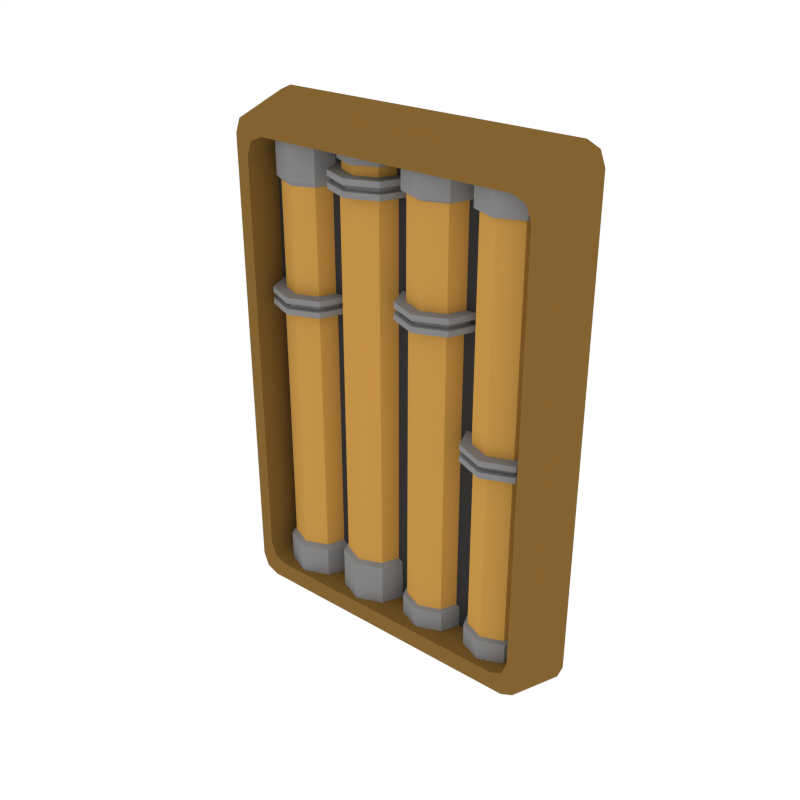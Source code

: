 # Source: Details_Pipes_Medium.blend  (saved by Blender 3.6.13; exported with 4.5.12 LTS)
import bpy
from mathutils import Matrix  # noqa: F401  (used for matrix-valued properties, if any)

bpy.ops.wm.read_factory_settings(use_empty=True)
scene = bpy.context.scene
scene.name = 'Scene'

# ---- collections
col_collection_1 = bpy.data.collections.new('Collection 1'); scene.collection.children.link(col_collection_1)

# ---- materials (node trees are filled in below, after node groups)
mat_main = bpy.data.materials.new('Main')
mat_main.alpha_threshold = 0.0
mat_main.diffuse_color = (0.402, 0.402, 0.402, 1.0)
mat_main.roughness = 0.5
mat_accent = bpy.data.materials.new('Accent')
mat_accent.alpha_threshold = 0.0
mat_accent.diffuse_color = (0.5596, 0.2977, 0.06679, 1.0)
mat_accent.roughness = 0.5
mat_light = bpy.data.materials.new('Light')
mat_light.alpha_threshold = 0.0
mat_light.diffuse_color = (0.4869, 0.4869, 0.4869, 1.0)
mat_light.roughness = 0.5
mat_darkgrey = bpy.data.materials.new('DarkGrey')
mat_darkgrey.alpha_threshold = 0.0
mat_darkgrey.diffuse_color = (0.2395, 0.2395, 0.2395, 1.0)
mat_darkgrey.roughness = 0.5
mat_darkaccent = bpy.data.materials.new('DarkAccent')
mat_darkaccent.alpha_threshold = 0.0
mat_darkaccent.diffuse_color = (0.2266, 0.1234, 0.03015, 1.0)
mat_darkaccent.roughness = 0.5
mat_black = bpy.data.materials.new('Black')
mat_black.alpha_threshold = 0.0
mat_black.diffuse_color = (0.04203, 0.04203, 0.04203, 1.0)
mat_black.roughness = 0.5

# ---- node groups
ng_auto_smooth = bpy.data.node_groups.new('Auto Smooth', 'GeometryNodeTree')
_s = ng_auto_smooth.interface.new_socket(name='Geometry', in_out='OUTPUT', socket_type='NodeSocketGeometry')
_s = ng_auto_smooth.interface.new_socket(name='Geometry', in_out='INPUT', socket_type='NodeSocketGeometry')
_s = ng_auto_smooth.interface.new_socket(name='Angle', in_out='INPUT', socket_type='NodeSocketFloat')
_s.subtype = 'ANGLE'
_s.min_value = 0.0
_s.max_value = 3.142
ng_auto_smooth.is_modifier = True
_N = ng_auto_smooth.nodes; _L = ng_auto_smooth.links
n0 = _N.new('NodeGroupOutput'); n0.name = 'Group Output'; n0.location = (480, -100)
n1 = _N.new('NodeGroupInput'); n1.name = 'Group Input'; n1.location = (-420, -300)
n2 = _N.new('NodeGroupInput'); n2.name = 'Group Input.001'; n2.location = (-60, -100)
n3 = _N.new('GeometryNodeSetShadeSmooth'); n3.name = 'Set Shade Smooth'; n3.location = (120, -100)
n3.domain = 'EDGE'
n4 = _N.new('GeometryNodeSetShadeSmooth'); n4.name = 'Set Shade Smooth.001'; n4.location = (300, -100)
n5 = _N.new('GeometryNodeInputMeshEdgeAngle'); n5.name = 'Edge Angle'; n5.location = (-420, -220)
n6 = _N.new('GeometryNodeInputEdgeSmooth'); n6.name = 'Is Edge Smooth'; n6.location = (-60, -160)
n7 = _N.new('GeometryNodeInputShadeSmooth'); n7.name = 'Is Face Smooth'; n7.location = (-240, -340)
n8 = _N.new('FunctionNodeBooleanMath'); n8.name = 'Boolean Math'; n8.location = (-60, -220)
n9 = _N.new('FunctionNodeCompare'); n9.name = 'Compare'; n9.location = (-240, -180)
n9.operation = 'LESS_EQUAL'
_L.new(n5.outputs[0], n9.inputs[0])
_L.new(n4.outputs[0], n0.inputs[0])
_L.new(n1.outputs[1], n9.inputs[1])
_L.new(n9.outputs[0], n8.inputs[0])
_L.new(n7.outputs[0], n8.inputs[1])
_L.new(n2.outputs[0], n3.inputs[0])
_L.new(n6.outputs[0], n3.inputs[1])
_L.new(n3.outputs[0], n4.inputs[0])
_L.new(n8.outputs[0], n3.inputs[2])
n0.is_active_output = True

# ---- material node trees
mat_light.use_nodes = True; mat_light.node_tree.nodes.clear()
_N = mat_light.node_tree.nodes; _L = mat_light.node_tree.links
n0 = _N.new('ShaderNodeOutputMaterial'); n0.name = 'Material Output'; n0.location = (300, 300)
n1 = _N.new('ShaderNodeEmission'); n1.name = 'Emission'; n1.location = (10, 300)
n1.inputs[0].default_value = (1.0, 0.812, 0.3343, 1.0)
n1.inputs[1].default_value = 3.1
_L.new(n1.outputs[0], n0.inputs[0])
n0.is_active_output = True

# ---- world
world_world = bpy.data.worlds.new('World'); scene.world = world_world
world_world.color = (1.0, 1.0, 1.0)
world_world.use_sun_shadow = False
world_world.sun_shadow_jitter_overblur = 0.0
world_world.cycles.sampling_method = 'NONE'
world_world.cycles.sample_map_resolution = 256

# ---- meshes
me_plane_060 = bpy.data.meshes.new('Plane.060')
me_plane_060.from_pydata([(-0.1024, -0.03074, 0.3443), (-0.003194, -0.03074, 0.3443), (-0.0528, -0.08034, 0.3443), (-0.01772, -0.06581, 0.3443), (-0.08787, -0.06581, 0.3443), (-0.1152, -0.03074, 0.3065), (0.009627, -0.03074, 0.3065), (-0.0528, -0.09316, 0.3065), (-0.008659, -0.07488, 0.3065), (-0.09693, -0.07488, 0.3065), (-0.08372, -0.06166, 0.3065), (-0.02187, -0.06166, 0.3065), (-0.0528, -0.07447, 0.3065), (-0.009062, -0.03074, 0.3065), (-0.09653, -0.03074, 0.3065), (-0.09653, -0.03074, 0.3209), (-0.009062, -0.03074, 0.3209), (-0.0528, -0.07447, 0.3209), (-0.02187, -0.06166, 0.3209), (-0.08372, -0.06166, 0.3209), (-0.08787, -0.06581, 0.3209), (-0.01772, -0.06581, 0.3209), (-0.0528, -0.08034, 0.3209), (-0.003194, -0.03074, 0.3209), (-0.1024, -0.03074, 0.3209), (-0.1152, -0.03074, 0.2818), (0.009627, -0.03074, 0.2818), (-0.0528, -0.09316, 0.2818), (-0.008659, -0.07488, 0.2818), (-0.09693, -0.07488, 0.2818), (-0.09922, -0.03074, 0.2818), (-0.006376, -0.03074, 0.2818), (-0.0528, -0.07716, 0.2818), (-0.01997, -0.06356, 0.2818), (-0.08562, -0.06356, 0.2818), (-0.09922, -0.03074, -0.2683), (-0.006376, -0.03074, -0.2683), (-0.0528, -0.07716, -0.2683), (-0.01997, -0.06356, -0.2683), (-0.08562, -0.06356, -0.2683), (-0.1063, -0.03074, -0.273), (0.0007213, -0.03074, -0.273), (-0.0528, -0.08426, -0.273), (-0.01496, -0.06858, -0.273), (-0.09064, -0.06858, -0.273), (-0.1063, -0.03074, -0.3509), (0.0007213, -0.03074, -0.3509), (-0.0528, -0.08426, -0.3509), (-0.01496, -0.06858, -0.3509), (-0.09064, -0.06858, -0.3509), (-0.008659, -0.07488, 0.29), (-0.008659, -0.07488, 0.2982), (-0.0528, -0.09316, 0.2982), (-0.0528, -0.09316, 0.29), (-0.1152, -0.03074, 0.29), (-0.1152, -0.03074, 0.2982), (-0.09693, -0.07488, 0.2982), (-0.09693, -0.07488, 0.29), (0.009627, -0.03074, 0.29), (0.009627, -0.03074, 0.2982), (-0.01523, -0.06831, 0.2906), (-0.01523, -0.06831, 0.2976), (-0.0528, -0.08388, 0.2976), (-0.0528, -0.08388, 0.2906), (-0.1059, -0.03074, 0.2906), (-0.1059, -0.03074, 0.2976), (-0.09037, -0.06831, 0.2976), (-0.09037, -0.06831, 0.2906), (0.0003386, -0.03074, 0.2906), (0.0003388, -0.03074, 0.2976), (-0.2119, -0.03074, 0.3443), (-0.1127, -0.03074, 0.3443), (-0.1623, -0.08034, 0.3443), (-0.1272, -0.06581, 0.3443), (-0.1973, -0.06581, 0.3443), (-0.2247, -0.03074, 0.1211), (-0.09983, -0.03074, 0.1211), (-0.1623, -0.09316, 0.1211), (-0.1181, -0.07488, 0.1211), (-0.2064, -0.07488, 0.1211), (-0.1932, -0.06166, 0.1211), (-0.1313, -0.06166, 0.1211), (-0.1623, -0.07447, 0.1211), (-0.1185, -0.03074, 0.1211), (-0.206, -0.03074, 0.1211), (-0.206, -0.03074, 0.273), (-0.1185, -0.03074, 0.273), (-0.1623, -0.07447, 0.273), (-0.1313, -0.06166, 0.273), (-0.1932, -0.06166, 0.273), (-0.1973, -0.06581, 0.2793), (-0.1272, -0.06581, 0.2793), (-0.1623, -0.08034, 0.2793), (-0.1127, -0.03074, 0.2793), (-0.2119, -0.03074, 0.2793), (-0.2247, -0.03074, 0.09638), (-0.09983, -0.03074, 0.09638), (-0.1623, -0.09316, 0.09638), (-0.1181, -0.07488, 0.09638), (-0.2064, -0.07488, 0.09638), (-0.2087, -0.03074, 0.09638), (-0.1158, -0.03074, 0.09638), (-0.1623, -0.07716, 0.09638), (-0.1294, -0.06356, 0.09638), (-0.1951, -0.06356, 0.09638), (-0.2087, -0.03074, -0.2837), (-0.1158, -0.03074, -0.2837), (-0.1623, -0.07716, -0.2837), (-0.1294, -0.06356, -0.2837), (-0.1951, -0.06356, -0.2837), (-0.2158, -0.03074, -0.2888), (-0.1087, -0.03074, -0.2888), (-0.1623, -0.08426, -0.2888), (-0.1244, -0.06858, -0.2888), (-0.2001, -0.06858, -0.2888), (-0.2158, -0.03074, -0.3509), (-0.1087, -0.03074, -0.3509), (-0.1623, -0.08426, -0.3509), (-0.1244, -0.06858, -0.3509), (-0.2001, -0.06858, -0.3509), (-0.1181, -0.07488, 0.1046), (-0.1181, -0.07488, 0.1129), (-0.1623, -0.09316, 0.1129), (-0.1623, -0.09316, 0.1046), (-0.2247, -0.03074, 0.1046), (-0.2247, -0.03074, 0.1129), (-0.2064, -0.07488, 0.1129), (-0.2064, -0.07488, 0.1046), (-0.09983, -0.03074, 0.1046), (-0.09983, -0.03074, 0.1129), (-0.1247, -0.06831, 0.1052), (-0.1247, -0.06831, 0.1123), (-0.1623, -0.08388, 0.1123), (-0.1623, -0.08388, 0.1052), (-0.2154, -0.03074, 0.1052), (-0.2154, -0.03074, 0.1123), (-0.1998, -0.06831, 0.1123), (-0.1998, -0.06831, 0.1052), (-0.1091, -0.03074, 0.1052), (-0.1091, -0.03074, 0.1123), (-0.2427, -0.09175, 0.3334), (-0.2162, -0.09175, 0.3623), (-0.2349, -0.09175, 0.3539), (0.2162, -0.09175, 0.3623), (0.2427, -0.09175, 0.3334), (0.2349, -0.09175, 0.3539), (-0.2572, -6.706e-08, 0.354), (-0.2307, -6.706e-08, 0.383), (-0.2494, -6.706e-08, 0.3745), (0.2307, 2.235e-08, 0.383), (0.2572, 2.235e-08, 0.354), (0.2494, 2.235e-08, 0.3745), (-0.2162, -0.09175, -0.3623), (-0.2427, -0.09175, -0.3334), (-0.2349, -0.09175, -0.3539), (0.2427, -0.09175, -0.3334), (0.2162, -0.09175, -0.3623), (0.2349, -0.09175, -0.3539), (-0.2307, -6.706e-08, -0.383), (-0.2572, -6.706e-08, -0.354), (-0.2494, -6.706e-08, -0.3745), (0.2572, 2.235e-08, -0.354), (0.2307, 2.235e-08, -0.383), (0.2494, 2.235e-08, -0.3745), (-0.2234, -0.09175, 0.3059), (-0.1969, -0.09175, 0.3348), (-0.2156, -0.09175, 0.3263), (0.1969, -0.09175, 0.3348), (0.2234, -0.09175, 0.3059), (0.2156, -0.09175, 0.3263), (0.2234, -0.09175, -0.3059), (0.1969, -0.09175, -0.3348), (0.2156, -0.09175, -0.3263), (-0.1969, -0.09175, -0.3348), (-0.2234, -0.09175, -0.3059), (-0.2156, -0.09175, -0.3263), (-0.1969, -0.03794, 0.3348), (-0.2234, -0.03794, 0.3059), (-0.2156, -0.03794, 0.3263), (0.2234, -0.03794, 0.3059), (0.1969, -0.03794, 0.3348), (0.2156, -0.03794, 0.3263), (0.1969, -0.03794, -0.3348), (0.2234, -0.03794, -0.3059), (0.2156, -0.03794, -0.3263), (-0.2234, -0.03794, -0.3059), (-0.1969, -0.03794, -0.3348), (-0.2156, -0.03794, -0.3263), (0.1067, -0.03074, -0.3388), (0.007489, -0.03074, -0.3388), (0.05709, -0.08034, -0.3388), (0.02202, -0.06581, -0.3388), (0.09216, -0.06581, -0.3388), (0.1195, -0.03074, 0.1305), (-0.005332, -0.03074, 0.1305), (0.05709, -0.09316, 0.1305), (0.01295, -0.07488, 0.1305), (0.1012, -0.07488, 0.1305), (0.08801, -0.06166, 0.1305), (0.02617, -0.06166, 0.1305), (0.05709, -0.07447, 0.1305), (0.01336, -0.03074, 0.1305), (0.1008, -0.03074, 0.1305), (0.1008, -0.03074, -0.3002), (0.01336, -0.03074, -0.3002), (0.05709, -0.07447, -0.3002), (0.02617, -0.06166, -0.3002), (0.08801, -0.06166, -0.3002), (0.09216, -0.06581, -0.3031), (0.02202, -0.06581, -0.3031), (0.05709, -0.08034, -0.3031), (0.007489, -0.03074, -0.3031), (0.1067, -0.03074, -0.3031), (0.1195, -0.03074, 0.1553), (-0.005332, -0.03074, 0.1553), (0.05709, -0.09316, 0.1553), (0.01295, -0.07488, 0.1553), (0.1012, -0.07488, 0.1553), (0.1035, -0.03074, 0.1553), (0.01067, -0.03074, 0.1553), (0.05709, -0.07716, 0.1553), (0.02427, -0.06356, 0.1553), (0.08991, -0.06356, 0.1553), (0.1035, -0.03074, 0.2959), (0.01067, -0.03074, 0.2959), (0.05709, -0.07716, 0.2959), (0.02427, -0.06356, 0.2959), (0.08991, -0.06356, 0.2959), (0.1106, -0.03074, 0.3), (0.003574, -0.03074, 0.3), (0.05709, -0.08426, 0.3), (0.01925, -0.06858, 0.3), (0.09493, -0.06858, 0.3), (0.1106, -0.03074, 0.3564), (0.003574, -0.03074, 0.3564), (0.05709, -0.08426, 0.3564), (0.01925, -0.06858, 0.3564), (0.09493, -0.06858, 0.3564), (0.01295, -0.07488, 0.147), (0.01295, -0.07488, 0.1388), (0.05709, -0.09316, 0.1388), (0.05709, -0.09316, 0.147), (0.1195, -0.03074, 0.147), (0.1195, -0.03074, 0.1388), (0.1012, -0.07488, 0.1388), (0.1012, -0.07488, 0.147), (-0.005332, -0.03074, 0.147), (-0.005332, -0.03074, 0.1388), (0.01952, -0.06831, 0.1464), (0.01952, -0.06831, 0.1394), (0.05709, -0.08388, 0.1394), (0.05709, -0.08388, 0.1464), (0.1102, -0.03074, 0.1464), (0.1102, -0.03074, 0.1394), (0.09466, -0.06831, 0.1394), (0.09466, -0.06831, 0.1464), (0.003956, -0.03074, 0.1464), (0.003956, -0.03074, 0.1394), (0.2162, -0.03074, -0.3388), (0.1169, -0.03074, -0.3388), (0.1666, -0.08034, -0.3388), (0.1315, -0.06581, -0.3388), (0.2016, -0.06581, -0.3388), (0.229, -0.03074, -0.03743), (0.1041, -0.03074, -0.03743), (0.1666, -0.09316, -0.03743), (0.1224, -0.07488, -0.03743), (0.2107, -0.07488, -0.03743), (0.1975, -0.06166, -0.03743), (0.1356, -0.06166, -0.03743), (0.1666, -0.07447, -0.03743), (0.1228, -0.03074, -0.03743), (0.2103, -0.03074, -0.03743), (0.2103, -0.03074, -0.3002), (0.1228, -0.03074, -0.3002), (0.1666, -0.07447, -0.3002), (0.1356, -0.06166, -0.3002), (0.1975, -0.06166, -0.3002), (0.2016, -0.06581, -0.3031), (0.1315, -0.06581, -0.3031), (0.1666, -0.08034, -0.3031), (0.1169, -0.03074, -0.3031), (0.2162, -0.03074, -0.3031), (0.229, -0.03074, -0.01269), (0.1041, -0.03074, -0.01269), (0.1666, -0.09316, -0.01269), (0.1224, -0.07488, -0.01269), (0.2107, -0.07488, -0.01269), (0.213, -0.03074, -0.01269), (0.1201, -0.03074, -0.01269), (0.1666, -0.07716, -0.01269), (0.1337, -0.06356, -0.01269), (0.1994, -0.06356, -0.01269), (0.213, -0.03074, 0.2996), (0.1201, -0.03074, 0.2996), (0.1666, -0.07716, 0.2996), (0.1337, -0.06356, 0.2996), (0.1994, -0.06356, 0.2996), (0.2201, -0.03074, 0.2996), (0.113, -0.03074, 0.2996), (0.1666, -0.08426, 0.2996), (0.1287, -0.06858, 0.2996), (0.2044, -0.06858, 0.2996), (0.2201, -0.03074, 0.3564), (0.113, -0.03074, 0.3564), (0.1666, -0.08426, 0.3564), (0.1287, -0.06858, 0.3564), (0.2044, -0.06858, 0.3564), (0.1224, -0.07488, -0.02093), (0.1224, -0.07488, -0.02918), (0.1666, -0.09316, -0.02918), (0.1666, -0.09316, -0.02093), (0.229, -0.03074, -0.02093), (0.229, -0.03074, -0.02918), (0.2107, -0.07488, -0.02918), (0.2107, -0.07488, -0.02093), (0.1041, -0.03074, -0.02093), (0.1041, -0.03074, -0.02918), (0.129, -0.06831, -0.02155), (0.129, -0.06831, -0.02857), (0.1666, -0.08388, -0.02857), (0.1666, -0.08388, -0.02155), (0.2197, -0.03074, -0.02155), (0.2197, -0.03074, -0.02857), (0.2041, -0.06831, -0.02857), (0.2041, -0.06831, -0.02155), (0.1134, -0.03074, -0.02155), (0.1134, -0.03074, -0.02857)], [], [(13, 11, 8, 6), (11, 12, 7, 8), (12, 10, 9, 7), (10, 14, 5, 9), (18, 17, 12, 11), (19, 15, 14, 10), (16, 18, 11, 13), (17, 19, 10, 12), (23, 21, 18, 16), (22, 20, 19, 17), (20, 24, 15, 19), (21, 22, 17, 18), (1, 3, 21, 23), (4, 0, 24, 20), (2, 4, 20, 22), (3, 2, 22, 21), (50, 53, 27, 28), (53, 57, 29, 27), (58, 50, 28, 26), (57, 54, 25, 29), (28, 27, 32, 33), (26, 28, 33, 31), (29, 25, 30, 34), (27, 29, 34, 32), (31, 33, 38, 36), (34, 30, 35, 39), (32, 34, 39, 37), (33, 32, 37, 38), (36, 38, 43, 41), (39, 35, 40, 44), (37, 39, 44, 42), (38, 37, 42, 43), (43, 42, 47, 48), (41, 43, 48, 46), (44, 40, 45, 49), (42, 44, 49, 47), (9, 5, 55, 56), (54, 57, 67, 64), (6, 8, 51, 59), (53, 50, 60, 63), (7, 9, 56, 52), (56, 55, 65, 66), (57, 53, 63, 67), (51, 52, 62, 61), (52, 56, 66, 62), (8, 7, 52, 51), (66, 65, 64, 67), (69, 61, 60, 68), (62, 66, 67, 63), (61, 62, 63, 60), (59, 51, 61, 69), (50, 58, 68, 60), (83, 81, 78, 76), (81, 82, 77, 78), (82, 80, 79, 77), (80, 84, 75, 79), (88, 87, 82, 81), (89, 85, 84, 80), (86, 88, 81, 83), (87, 89, 80, 82), (93, 91, 88, 86), (92, 90, 89, 87), (90, 94, 85, 89), (91, 92, 87, 88), (71, 73, 91, 93), (74, 70, 94, 90), (72, 74, 90, 92), (73, 72, 92, 91), (120, 123, 97, 98), (123, 127, 99, 97), (128, 120, 98, 96), (127, 124, 95, 99), (98, 97, 102, 103), (96, 98, 103, 101), (99, 95, 100, 104), (97, 99, 104, 102), (101, 103, 108, 106), (104, 100, 105, 109), (102, 104, 109, 107), (103, 102, 107, 108), (106, 108, 113, 111), (109, 105, 110, 114), (107, 109, 114, 112), (108, 107, 112, 113), (113, 112, 117, 118), (111, 113, 118, 116), (114, 110, 115, 119), (112, 114, 119, 117), (79, 75, 125, 126), (124, 127, 137, 134), (76, 78, 121, 129), (123, 120, 130, 133), (77, 79, 126, 122), (126, 125, 135, 136), (127, 123, 133, 137), (121, 122, 132, 131), (122, 126, 136, 132), (78, 77, 122, 121), (136, 135, 134, 137), (139, 131, 130, 138), (132, 136, 137, 133), (131, 132, 133, 130), (129, 121, 131, 139), (120, 128, 138, 130), (140, 153, 174, 164), (158, 162, 156, 152), (152, 156, 171, 173), (141, 143, 149, 147), (155, 144, 168, 170), (170, 168, 179, 183), (167, 165, 176, 180), (161, 150, 144, 155), (143, 141, 165, 167), (164, 174, 185, 177), (173, 171, 182, 186), (185, 187, 186, 182, 184, 183, 179, 181, 180, 176, 178, 177), (146, 140, 142, 148), (148, 142, 141, 147), (144, 150, 151, 145), (145, 151, 149, 143), (153, 159, 160, 154), (154, 160, 158, 152), (161, 155, 157, 163), (163, 157, 156, 162), (143, 167, 169, 145), (145, 169, 168, 144), (171, 156, 157, 172), (172, 157, 155, 170), (174, 153, 154, 175), (175, 154, 152, 173), (140, 164, 166, 142), (142, 166, 165, 141), (173, 186, 187, 175), (175, 187, 185, 174), (176, 165, 166, 178), (178, 166, 164, 177), (179, 168, 169, 181), (181, 169, 167, 180), (182, 171, 172, 184), (184, 172, 170, 183), (146, 159, 153, 140), (201, 199, 196, 194), (199, 200, 195, 196), (200, 198, 197, 195), (198, 202, 193, 197), (206, 205, 200, 199), (207, 203, 202, 198), (204, 206, 199, 201), (205, 207, 198, 200), (211, 209, 206, 204), (210, 208, 207, 205), (208, 212, 203, 207), (209, 210, 205, 206), (189, 191, 209, 211), (192, 188, 212, 208), (190, 192, 208, 210), (191, 190, 210, 209), (238, 241, 215, 216), (241, 245, 217, 215), (246, 238, 216, 214), (245, 242, 213, 217), (216, 215, 220, 221), (214, 216, 221, 219), (217, 213, 218, 222), (215, 217, 222, 220), (219, 221, 226, 224), (222, 218, 223, 227), (220, 222, 227, 225), (221, 220, 225, 226), (224, 226, 231, 229), (227, 223, 228, 232), (225, 227, 232, 230), (226, 225, 230, 231), (231, 230, 235, 236), (229, 231, 236, 234), (232, 228, 233, 237), (230, 232, 237, 235), (197, 193, 243, 244), (242, 245, 255, 252), (194, 196, 239, 247), (241, 238, 248, 251), (195, 197, 244, 240), (244, 243, 253, 254), (245, 241, 251, 255), (239, 240, 250, 249), (240, 244, 254, 250), (196, 195, 240, 239), (254, 253, 252, 255), (257, 249, 248, 256), (250, 254, 255, 251), (249, 250, 251, 248), (247, 239, 249, 257), (238, 246, 256, 248), (271, 269, 266, 264), (269, 270, 265, 266), (270, 268, 267, 265), (268, 272, 263, 267), (276, 275, 270, 269), (277, 273, 272, 268), (274, 276, 269, 271), (275, 277, 268, 270), (281, 279, 276, 274), (280, 278, 277, 275), (278, 282, 273, 277), (279, 280, 275, 276), (259, 261, 279, 281), (262, 258, 282, 278), (260, 262, 278, 280), (261, 260, 280, 279), (308, 311, 285, 286), (311, 315, 287, 285), (316, 308, 286, 284), (315, 312, 283, 287), (286, 285, 290, 291), (284, 286, 291, 289), (287, 283, 288, 292), (285, 287, 292, 290), (289, 291, 296, 294), (292, 288, 293, 297), (290, 292, 297, 295), (291, 290, 295, 296), (294, 296, 301, 299), (297, 293, 298, 302), (295, 297, 302, 300), (296, 295, 300, 301), (301, 300, 305, 306), (299, 301, 306, 304), (302, 298, 303, 307), (300, 302, 307, 305), (267, 263, 313, 314), (312, 315, 325, 322), (264, 266, 309, 317), (311, 308, 318, 321), (265, 267, 314, 310), (314, 313, 323, 324), (315, 311, 321, 325), (309, 310, 320, 319), (310, 314, 324, 320), (266, 265, 310, 309), (324, 323, 322, 325), (327, 319, 318, 326), (320, 324, 325, 321), (319, 320, 321, 318), (317, 309, 319, 327), (308, 316, 326, 318)])
me_plane_060.polygons.foreach_set('use_smooth', [True] * 245)
me_plane_060.polygons.foreach_set('material_index', [3, 3, 3, 3, 1, 1, 1, 1, 3, 3, 3, 3, 3, 3, 3, 3, 3, 3, 3, 3, 3, 3, 3, 3, 1, 1, 1, 1, 3, 3, 3, 3, 3, 3, 3, 3, 3, 3, 3, 3, 3, 3, 3, 3, 3, 3, 3, 3, 3, 3, 3, 3, 3, 3, 3, 3, 1, 1, 1, 1, 3, 3, 3, 3, 3, 3, 3, 3, 3, 3, 3, 3, 3, 3, 3, 3, 1, 1, 1, 1, 3, 3, 3, 3, 3, 3, 3, 3, 3, 3, 3, 3, 3, 3, 3, 3, 3, 3, 3, 3, 3, 3, 3, 3, 4, 4, 4, 4, 4, 4, 4, 4, 4, 4, 4, 5, 4, 4, 4, 4, 4, 4, 4, 4, 4, 4, 4, 4, 4, 4, 4, 4, 4, 4, 4, 4, 4, 4, 4, 4, 4, 3, 3, 3, 3, 1, 1, 1, 1, 3, 3, 3, 3, 3, 3, 3, 3, 3, 3, 3, 3, 3, 3, 3, 3, 1, 1, 1, 1, 3, 3, 3, 3, 3, 3, 3, 3, 3, 3, 3, 3, 3, 3, 3, 3, 3, 3, 3, 3, 3, 3, 3, 3, 3, 3, 3, 3, 1, 1, 1, 1, 3, 3, 3, 3, 3, 3, 3, 3, 3, 3, 3, 3, 3, 3, 3, 3, 1, 1, 1, 1, 3, 3, 3, 3, 3, 3, 3, 3, 3, 3, 3, 3, 3, 3, 3, 3, 3, 3, 3, 3, 3, 3, 3, 3])
me_plane_060.materials.append(mat_main)
me_plane_060.materials.append(mat_accent)
me_plane_060.materials.append(mat_light)
me_plane_060.materials.append(mat_darkgrey)
me_plane_060.materials.append(mat_darkaccent)
me_plane_060.materials.append(mat_black)
me_plane_060.use_remesh_preserve_volume = False
me_plane_060.use_remesh_preserve_attributes = False
me_plane_060.use_mirror_vertex_groups = False
me_plane_060.update()

# ---- objects
ob_details_pipes_medium = bpy.data.objects.new('Details_Pipes_Medium', me_plane_060)

# ---- transforms, parenting, visibility, modifiers, constraints
ob_details_pipes_medium.location = (0.0, 0.0, 0.0)
ob_details_pipes_medium.lineart.crease_threshold = 0.0
_m = ob_details_pipes_medium.modifiers.new('Auto Smooth', 'NODES')
_m.node_group = ng_auto_smooth
_gi = [s.identifier for s in ng_auto_smooth.interface.items_tree if s.item_type == 'SOCKET' and s.in_out == 'INPUT']
_m[_gi[1]] = 0.5236  # Angle

# ---- collection membership
col_collection_1.objects.link(ob_details_pipes_medium)

# ---- scene / render settings (as saved in the file)
scene.frame_start = 1; scene.frame_end = 250; scene.frame_set(0)
scene.render.engine = 'CYCLES'
scene.render.resolution_x = 1000
scene.render.resolution_y = 1000
scene.render.dither_intensity = 0.0
scene.cycles.samples = 200
scene.cycles.sampling_pattern = 'TABULATED_SOBOL'
scene.cycles.light_sampling_threshold = 0.0
scene.cycles.use_adaptive_sampling = False
scene.cycles.use_light_tree = False
scene.cycles.caustics_reflective = False
scene.cycles.caustics_refractive = False
scene.cycles.blur_glossy = 0.0
scene.cycles.max_bounces = 2
scene.cycles.pixel_filter_type = 'GAUSSIAN'
scene.cycles.sample_clamp_indirect = 0.0
scene.view_settings.view_transform = 'Standard'
bpy.context.view_layer.update()

# ---- added for rendering (the .blend has no active camera): camera
cam_auto = bpy.data.cameras.new('AutoCamera')
cam_auto.lens = 50.0
cam_auto.sensor_width = 36.0
cam_auto.clip_end = 1000.0
ob_auto_camera = bpy.data.objects.new('AutoCamera', cam_auto)
scene.collection.objects.link(ob_auto_camera)
ob_auto_camera.location = (0.857937, -1.07611, 0.68635)
ob_auto_camera.rotation_euler = (1.09748, -7.21219e-08, 0.694738)
scene.camera = ob_auto_camera
bpy.context.view_layer.update()
